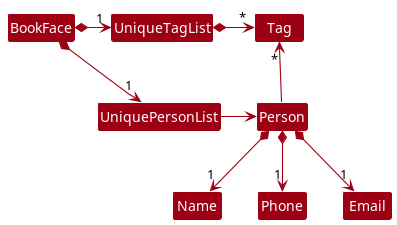

The diagram above was rendered by PlantUML. Its source (embedded in the PNG):
@startuml
!include style.puml
skinparam arrowThickness 1.1
skinparam arrowColor MODEL_COLOR
skinparam classBackgroundColor MODEL_COLOR

BookFace *-right-> "1" UniquePersonList
BookFace *-right-> "1" UniqueTagList
UniqueTagList -[hidden]down- UniquePersonList
UniqueTagList -[hidden]down- UniquePersonList

UniqueTagList *-right-> "*" Tag
UniquePersonList -right-> Person

Person -up-> "*" Tag

Person *--> "1" Name
Person *--> "1" Phone
Person *--> "1" Email
@enduml